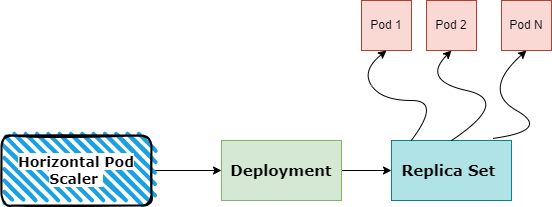

The diagram above was exported from draw.io. Its source (the exported page's mxGraphModel, read from the mxfile embedded in the PNG):
<mxGraphModel dx="965" dy="569" grid="1" gridSize="10" guides="1" tooltips="1" connect="1" arrows="1" fold="1" page="1" pageScale="1" pageWidth="850" pageHeight="1100" math="0" shadow="0">
  <root>
    <mxCell id="0" />
    <mxCell id="1" parent="0" />
    <mxCell id="JdcKIeYOzdpxOeRv75iR-11" style="edgeStyle=orthogonalEdgeStyle;rounded=0;orthogonalLoop=1;jettySize=auto;html=1;entryX=0;entryY=0.5;entryDx=0;entryDy=0;" parent="1" source="JdcKIeYOzdpxOeRv75iR-2" target="JdcKIeYOzdpxOeRv75iR-4" edge="1">
      <mxGeometry relative="1" as="geometry" />
    </mxCell>
    <mxCell id="JdcKIeYOzdpxOeRv75iR-2" value="&lt;b&gt;&lt;font style=&quot;font-size: 14px; background-color: rgb(255, 255, 255);&quot; face=&quot;Verdana&quot;&gt;Horizontal Pod Scaler&amp;nbsp;&lt;/font&gt;&lt;/b&gt;" style="rounded=1;whiteSpace=wrap;html=1;strokeWidth=2;fillWeight=4;hachureGap=8;hachureAngle=45;fillColor=#1ba1e2;sketch=1;" parent="1" vertex="1">
      <mxGeometry x="100" y="315" width="150" height="70" as="geometry" />
    </mxCell>
    <mxCell id="JdcKIeYOzdpxOeRv75iR-3" value="&lt;b&gt;&lt;font style=&quot;font-size: 15px;&quot; face=&quot;Verdana&quot;&gt;Replica Set&amp;nbsp;&lt;/font&gt;&lt;/b&gt;" style="rounded=0;whiteSpace=wrap;html=1;fillColor=#b0e3e6;strokeColor=#0e8088;" parent="1" vertex="1">
      <mxGeometry x="490" y="320" width="120" height="60" as="geometry" />
    </mxCell>
    <mxCell id="JdcKIeYOzdpxOeRv75iR-12" style="edgeStyle=orthogonalEdgeStyle;rounded=0;orthogonalLoop=1;jettySize=auto;html=1;entryX=0;entryY=0.5;entryDx=0;entryDy=0;" parent="1" source="JdcKIeYOzdpxOeRv75iR-4" target="JdcKIeYOzdpxOeRv75iR-3" edge="1">
      <mxGeometry relative="1" as="geometry" />
    </mxCell>
    <mxCell id="JdcKIeYOzdpxOeRv75iR-4" value="&lt;b&gt;&lt;font style=&quot;font-size: 15px;&quot; face=&quot;Verdana&quot;&gt;Deployment&lt;/font&gt;&lt;/b&gt;" style="rounded=0;whiteSpace=wrap;html=1;fillColor=#d5e8d4;strokeColor=#82b366;" parent="1" vertex="1">
      <mxGeometry x="320" y="320" width="120" height="60" as="geometry" />
    </mxCell>
    <mxCell id="JdcKIeYOzdpxOeRv75iR-5" value="Pod 1" style="whiteSpace=wrap;html=1;aspect=fixed;fillColor=#fad9d5;strokeColor=#ae4132;" parent="1" vertex="1">
      <mxGeometry x="460" y="180" width="50" height="50" as="geometry" />
    </mxCell>
    <mxCell id="JdcKIeYOzdpxOeRv75iR-6" value="Pod 2" style="whiteSpace=wrap;html=1;aspect=fixed;fillColor=#fad9d5;strokeColor=#ae4132;" parent="1" vertex="1">
      <mxGeometry x="525" y="180" width="50" height="50" as="geometry" />
    </mxCell>
    <mxCell id="JdcKIeYOzdpxOeRv75iR-7" value="Pod N" style="whiteSpace=wrap;html=1;aspect=fixed;fillColor=#fad9d5;strokeColor=#ae4132;" parent="1" vertex="1">
      <mxGeometry x="600" y="180" width="50" height="50" as="geometry" />
    </mxCell>
    <mxCell id="JdcKIeYOzdpxOeRv75iR-8" value="" style="curved=1;endArrow=classic;html=1;rounded=0;exitX=0.165;exitY=-0.001;exitDx=0;exitDy=0;exitPerimeter=0;entryX=0.5;entryY=1;entryDx=0;entryDy=0;" parent="1" source="JdcKIeYOzdpxOeRv75iR-3" target="JdcKIeYOzdpxOeRv75iR-5" edge="1">
      <mxGeometry width="50" height="50" relative="1" as="geometry">
        <mxPoint x="440" y="280" as="sourcePoint" />
        <mxPoint x="490" y="230" as="targetPoint" />
        <Array as="points">
          <mxPoint x="540" y="280" />
          <mxPoint x="480" y="280" />
          <mxPoint x="460" y="250" />
        </Array>
      </mxGeometry>
    </mxCell>
    <mxCell id="JdcKIeYOzdpxOeRv75iR-9" value="" style="curved=1;endArrow=classic;html=1;rounded=0;exitX=0.5;exitY=0;exitDx=0;exitDy=0;entryX=0.5;entryY=1;entryDx=0;entryDy=0;" parent="1" source="JdcKIeYOzdpxOeRv75iR-3" target="JdcKIeYOzdpxOeRv75iR-6" edge="1">
      <mxGeometry width="50" height="50" relative="1" as="geometry">
        <mxPoint x="530" y="270" as="sourcePoint" />
        <mxPoint x="580" y="220" as="targetPoint" />
        <Array as="points">
          <mxPoint x="610" y="280" />
          <mxPoint x="520" y="260" />
        </Array>
      </mxGeometry>
    </mxCell>
    <mxCell id="JdcKIeYOzdpxOeRv75iR-10" value="" style="curved=1;endArrow=classic;html=1;rounded=0;exitX=0.842;exitY=-0.034;exitDx=0;exitDy=0;exitPerimeter=0;entryX=0.5;entryY=1;entryDx=0;entryDy=0;" parent="1" source="JdcKIeYOzdpxOeRv75iR-3" target="JdcKIeYOzdpxOeRv75iR-7" edge="1">
      <mxGeometry width="50" height="50" relative="1" as="geometry">
        <mxPoint x="600" y="290" as="sourcePoint" />
        <mxPoint x="650" y="240" as="targetPoint" />
        <Array as="points">
          <mxPoint x="650" y="310" />
          <mxPoint x="580" y="270" />
        </Array>
      </mxGeometry>
    </mxCell>
  </root>
</mxGraphModel>